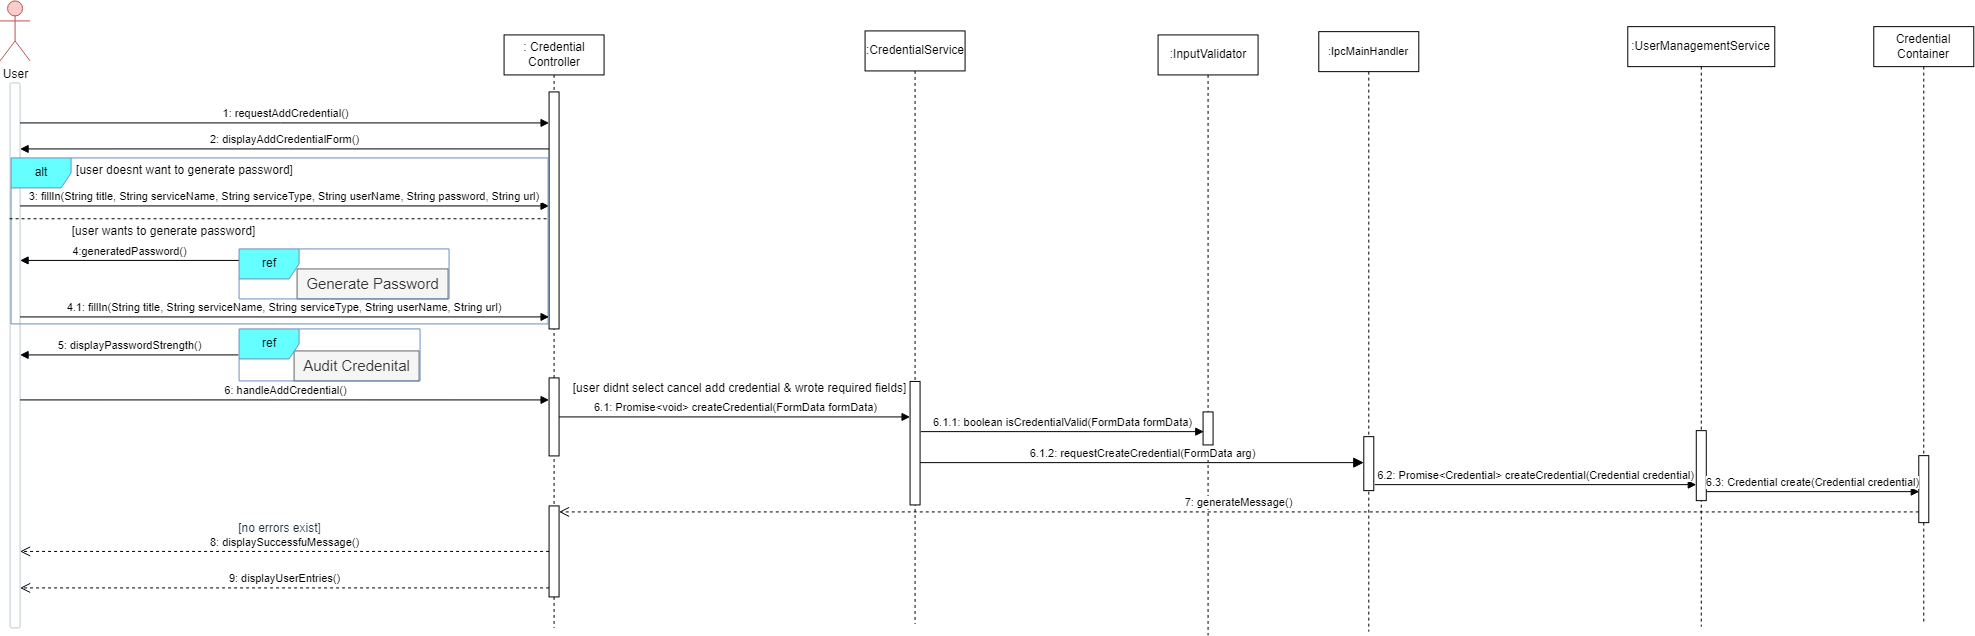

The diagram above was exported from draw.io. Its source (the exported page's mxGraphModel, read from the mxfile embedded in the PNG):
<mxGraphModel dx="1050" dy="630" grid="0" gridSize="10" guides="0" tooltips="1" connect="0" arrows="0" fold="1" page="1" pageScale="1" pageWidth="850" pageHeight="1100" background="#ffffff" math="0" shadow="0">
  <root>
    <mxCell id="0" />
    <mxCell id="1" parent="0" />
    <mxCell id="HbrsVPGaEcc1uKPgA8JR-519" value="User" style="shape=umlActor;verticalLabelPosition=bottom;verticalAlign=top;html=1;outlineConnect=0;rounded=1;labelBackgroundColor=none;fillColor=#f8cecc;strokeColor=#b85450;" vertex="1" parent="1">
      <mxGeometry x="662.5714983258931" y="499.42853655133945" width="30" height="60" as="geometry" />
    </mxCell>
    <mxCell id="HbrsVPGaEcc1uKPgA8JR-520" value="" style="html=1;points=[];perimeter=orthogonalPerimeter;outlineConnect=0;targetShapes=umlLifeline;portConstraint=eastwest;newEdgeStyle={&quot;edgeStyle&quot;:&quot;elbowEdgeStyle&quot;,&quot;elbow&quot;:&quot;vertical&quot;,&quot;curved&quot;:0,&quot;rounded&quot;:0};rounded=1;labelBackgroundColor=none;fillColor=#FFFFFF;strokeColor=#BAC8D3;fontColor=#182E3E;" vertex="1" parent="1">
      <mxGeometry x="672.5714983258931" y="581.4285365513394" width="10" height="545" as="geometry" />
    </mxCell>
    <mxCell id="HbrsVPGaEcc1uKPgA8JR-521" value=": Credential Controller" style="shape=umlLifeline;perimeter=lifelinePerimeter;whiteSpace=wrap;html=1;container=1;dropTarget=0;collapsible=0;recursiveResize=0;outlineConnect=0;portConstraint=eastwest;newEdgeStyle={&quot;curved&quot;:0,&quot;rounded&quot;:0};" vertex="1" parent="1">
      <mxGeometry x="1166.5714983258931" y="533.4285365513394" width="100" height="593" as="geometry" />
    </mxCell>
    <mxCell id="HbrsVPGaEcc1uKPgA8JR-522" value="" style="html=1;points=[[0,0,0,0,5],[0,1,0,0,-5],[1,0,0,0,5],[1,1,0,0,-5]];perimeter=orthogonalPerimeter;outlineConnect=0;targetShapes=umlLifeline;portConstraint=eastwest;newEdgeStyle={&quot;curved&quot;:0,&quot;rounded&quot;:0};" vertex="1" parent="HbrsVPGaEcc1uKPgA8JR-521">
      <mxGeometry x="45" y="57" width="10" height="237" as="geometry" />
    </mxCell>
    <mxCell id="HbrsVPGaEcc1uKPgA8JR-523" value="" style="html=1;points=[[0,0,0,0,5],[0,1,0,0,-5],[1,0,0,0,5],[1,1,0,0,-5]];perimeter=orthogonalPerimeter;outlineConnect=0;targetShapes=umlLifeline;portConstraint=eastwest;newEdgeStyle={&quot;curved&quot;:0,&quot;rounded&quot;:0};" vertex="1" parent="HbrsVPGaEcc1uKPgA8JR-521">
      <mxGeometry x="45" y="343" width="10" height="78" as="geometry" />
    </mxCell>
    <mxCell id="HbrsVPGaEcc1uKPgA8JR-524" value="" style="html=1;points=[[0,0,0,0,5],[0,1,0,0,-5],[1,0,0,0,5],[1,1,0,0,-5]];perimeter=orthogonalPerimeter;outlineConnect=0;targetShapes=umlLifeline;portConstraint=eastwest;newEdgeStyle={&quot;curved&quot;:0,&quot;rounded&quot;:0};" vertex="1" parent="HbrsVPGaEcc1uKPgA8JR-521">
      <mxGeometry x="45" y="471" width="10" height="91" as="geometry" />
    </mxCell>
    <mxCell id="HbrsVPGaEcc1uKPgA8JR-525" value=":InputValidator" style="shape=umlLifeline;perimeter=lifelinePerimeter;whiteSpace=wrap;html=1;container=1;dropTarget=0;collapsible=0;recursiveResize=0;outlineConnect=0;portConstraint=eastwest;newEdgeStyle={&quot;curved&quot;:0,&quot;rounded&quot;:0};" vertex="1" parent="1">
      <mxGeometry x="1820.5714983258933" y="533.4285365513394" width="100" height="600.5" as="geometry" />
    </mxCell>
    <mxCell id="HbrsVPGaEcc1uKPgA8JR-526" value="" style="html=1;points=[[0,0,0,0,5],[0,1,0,0,-5],[1,0,0,0,5],[1,1,0,0,-5]];perimeter=orthogonalPerimeter;outlineConnect=0;targetShapes=umlLifeline;portConstraint=eastwest;newEdgeStyle={&quot;curved&quot;:0,&quot;rounded&quot;:0};" vertex="1" parent="HbrsVPGaEcc1uKPgA8JR-525">
      <mxGeometry x="45" y="377" width="10" height="33" as="geometry" />
    </mxCell>
    <mxCell id="HbrsVPGaEcc1uKPgA8JR-527" value=":UserManagementService" style="shape=umlLifeline;perimeter=lifelinePerimeter;whiteSpace=wrap;html=1;container=1;dropTarget=0;collapsible=0;recursiveResize=0;outlineConnect=0;portConstraint=eastwest;newEdgeStyle={&quot;curved&quot;:0,&quot;rounded&quot;:0};" vertex="1" parent="1">
      <mxGeometry x="2290.281498325893" y="525.1385365513395" width="147" height="600" as="geometry" />
    </mxCell>
    <mxCell id="HbrsVPGaEcc1uKPgA8JR-528" value="" style="html=1;points=[[0,0,0,0,5],[0,1,0,0,-5],[1,0,0,0,5],[1,1,0,0,-5]];perimeter=orthogonalPerimeter;outlineConnect=0;targetShapes=umlLifeline;portConstraint=eastwest;newEdgeStyle={&quot;curved&quot;:0,&quot;rounded&quot;:0};" vertex="1" parent="HbrsVPGaEcc1uKPgA8JR-527">
      <mxGeometry x="68.5" y="404" width="10" height="70" as="geometry" />
    </mxCell>
    <mxCell id="HbrsVPGaEcc1uKPgA8JR-529" value=":CredentialService" style="shape=umlLifeline;perimeter=lifelinePerimeter;whiteSpace=wrap;html=1;container=1;dropTarget=0;collapsible=0;recursiveResize=0;outlineConnect=0;portConstraint=eastwest;newEdgeStyle={&quot;curved&quot;:0,&quot;rounded&quot;:0};" vertex="1" parent="1">
      <mxGeometry x="1527.5714983258931" y="529.4285365513394" width="100" height="593" as="geometry" />
    </mxCell>
    <mxCell id="HbrsVPGaEcc1uKPgA8JR-530" value="" style="html=1;points=[[0,0,0,0,5],[0,1,0,0,-5],[1,0,0,0,5],[1,1,0,0,-5]];perimeter=orthogonalPerimeter;outlineConnect=0;targetShapes=umlLifeline;portConstraint=eastwest;newEdgeStyle={&quot;curved&quot;:0,&quot;rounded&quot;:0};" vertex="1" parent="HbrsVPGaEcc1uKPgA8JR-529">
      <mxGeometry x="45" y="350.5" width="10" height="123.5" as="geometry" />
    </mxCell>
    <mxCell id="HbrsVPGaEcc1uKPgA8JR-531" value="1: requestAddCredential()" style="html=1;verticalAlign=bottom;endArrow=block;curved=0;rounded=0;" edge="1" parent="1" target="HbrsVPGaEcc1uKPgA8JR-522">
      <mxGeometry width="80" relative="1" as="geometry">
        <mxPoint x="682.5714983258931" y="621.4285365513394" as="sourcePoint" />
        <mxPoint x="869.5714983258931" y="621.4285365513394" as="targetPoint" />
      </mxGeometry>
    </mxCell>
    <mxCell id="HbrsVPGaEcc1uKPgA8JR-532" value="2: displayAddCredentialForm()" style="html=1;verticalAlign=bottom;endArrow=block;curved=0;rounded=0;" edge="1" parent="1" source="HbrsVPGaEcc1uKPgA8JR-522">
      <mxGeometry width="80" relative="1" as="geometry">
        <mxPoint x="1167.5714983258931" y="647.4285365513397" as="sourcePoint" />
        <mxPoint x="682.5714983258931" y="647.4285365513397" as="targetPoint" />
      </mxGeometry>
    </mxCell>
    <mxCell id="HbrsVPGaEcc1uKPgA8JR-533" value="3: fillIn(String title, String serviceName, String serviceType, String userName, String password, String url)&amp;nbsp;" style="html=1;verticalAlign=bottom;endArrow=block;curved=0;rounded=0;" edge="1" parent="1" target="HbrsVPGaEcc1uKPgA8JR-522">
      <mxGeometry x="0.0014" width="80" relative="1" as="geometry">
        <mxPoint x="682.5714983258931" y="704.4285365513394" as="sourcePoint" />
        <mxPoint x="1167.5714983258931" y="704.4285365513394" as="targetPoint" />
        <Array as="points">
          <mxPoint x="781.5714983258931" y="704.4285365513394" />
        </Array>
        <mxPoint as="offset" />
      </mxGeometry>
    </mxCell>
    <mxCell id="HbrsVPGaEcc1uKPgA8JR-534" value="alt" style="shape=umlFrame;whiteSpace=wrap;html=1;pointerEvents=0;fillColor=#66FFFF;strokeColor=#6c8ebf;" vertex="1" parent="1">
      <mxGeometry x="673.5714983258931" y="656.4285365513394" width="537" height="166" as="geometry" />
    </mxCell>
    <mxCell id="HbrsVPGaEcc1uKPgA8JR-535" value="[user doesnt want to generate password]" style="text;html=1;align=center;verticalAlign=middle;resizable=0;points=[];autosize=1;strokeColor=none;fillColor=none;" vertex="1" parent="1">
      <mxGeometry x="729.5714983258931" y="656.4285365513394" width="235" height="26" as="geometry" />
    </mxCell>
    <mxCell id="HbrsVPGaEcc1uKPgA8JR-536" value="" style="endArrow=none;dashed=1;html=1;rounded=0;exitX=-0.006;exitY=0.33;exitDx=0;exitDy=0;exitPerimeter=0;" edge="1" parent="1" target="HbrsVPGaEcc1uKPgA8JR-522">
      <mxGeometry width="50" height="50" relative="1" as="geometry">
        <mxPoint x="672.065498325893" y="717.2585365513394" as="sourcePoint" />
        <mxPoint x="1176.0714983258931" y="716.4285365513394" as="targetPoint" />
      </mxGeometry>
    </mxCell>
    <mxCell id="HbrsVPGaEcc1uKPgA8JR-537" value="[user wants to generate password]" style="text;html=1;align=center;verticalAlign=middle;resizable=0;points=[];autosize=1;strokeColor=none;fillColor=none;" vertex="1" parent="1">
      <mxGeometry x="725.5714983258931" y="717.4285365513394" width="201" height="26" as="geometry" />
    </mxCell>
    <mxCell id="HbrsVPGaEcc1uKPgA8JR-538" value="4:generatedPassword()" style="html=1;verticalAlign=bottom;endArrow=block;curved=0;rounded=0;exitX=0.002;exitY=0.23;exitDx=0;exitDy=0;exitPerimeter=0;" edge="1" parent="1" source="HbrsVPGaEcc1uKPgA8JR-548" target="HbrsVPGaEcc1uKPgA8JR-520">
      <mxGeometry width="80" relative="1" as="geometry">
        <mxPoint x="737.5714983258931" y="847.4285365513394" as="sourcePoint" />
        <mxPoint x="817.5714983258931" y="847.4285365513394" as="targetPoint" />
      </mxGeometry>
    </mxCell>
    <mxCell id="HbrsVPGaEcc1uKPgA8JR-539" value="4.1: fillIn(String title, String serviceName, String serviceType, String userName, String url)&amp;nbsp;" style="html=1;verticalAlign=bottom;endArrow=block;curved=0;rounded=0;" edge="1" parent="1" target="HbrsVPGaEcc1uKPgA8JR-522">
      <mxGeometry width="80" relative="1" as="geometry">
        <mxPoint x="682.5714983258931" y="815.4285365513394" as="sourcePoint" />
        <mxPoint x="1173.5714983258931" y="815.4285365513394" as="targetPoint" />
        <Array as="points">
          <mxPoint x="781.5714983258931" y="815.4285365513394" />
        </Array>
      </mxGeometry>
    </mxCell>
    <mxCell id="HbrsVPGaEcc1uKPgA8JR-540" value="5: displayPasswordStrength()" style="html=1;verticalAlign=bottom;endArrow=block;curved=0;rounded=0;exitX=-0.004;exitY=0.5;exitDx=0;exitDy=0;exitPerimeter=0;" edge="1" parent="1" source="HbrsVPGaEcc1uKPgA8JR-545" target="HbrsVPGaEcc1uKPgA8JR-520">
      <mxGeometry width="80" relative="1" as="geometry">
        <mxPoint x="903.893498325893" y="888.0085365513396" as="sourcePoint" />
        <mxPoint x="682.5714983258931" y="888.0085365513396" as="targetPoint" />
      </mxGeometry>
    </mxCell>
    <mxCell id="HbrsVPGaEcc1uKPgA8JR-541" value="6: handleAddCredential()" style="html=1;verticalAlign=bottom;endArrow=block;curved=0;rounded=0;" edge="1" parent="1" target="HbrsVPGaEcc1uKPgA8JR-523">
      <mxGeometry width="80" relative="1" as="geometry">
        <mxPoint x="682.5714983258931" y="898.4285365513394" as="sourcePoint" />
        <mxPoint x="1173.5714983258931" y="898.4285365513394" as="targetPoint" />
      </mxGeometry>
    </mxCell>
    <mxCell id="HbrsVPGaEcc1uKPgA8JR-542" value="" style="group" vertex="1" connectable="0" parent="1">
      <mxGeometry x="901.5714983258931" y="827.4285365513394" width="181" height="52" as="geometry" />
    </mxCell>
    <mxCell id="HbrsVPGaEcc1uKPgA8JR-543" value="" style="group" vertex="1" connectable="0" parent="HbrsVPGaEcc1uKPgA8JR-542">
      <mxGeometry width="181" height="52" as="geometry" />
    </mxCell>
    <mxCell id="HbrsVPGaEcc1uKPgA8JR-544" value="&lt;font style=&quot;font-size: 15px;&quot;&gt;Audit Credenital&lt;/font&gt;" style="text;html=1;align=center;verticalAlign=middle;resizable=0;points=[];autosize=1;strokeColor=#666666;fillColor=#f5f5f5;fontColor=#333333;" vertex="1" parent="HbrsVPGaEcc1uKPgA8JR-543">
      <mxGeometry x="55" y="22" width="125" height="30" as="geometry" />
    </mxCell>
    <mxCell id="HbrsVPGaEcc1uKPgA8JR-545" value="ref" style="shape=umlFrame;whiteSpace=wrap;html=1;pointerEvents=0;fillColor=#66FFFF;strokeColor=#6c8ebf;" vertex="1" parent="HbrsVPGaEcc1uKPgA8JR-543">
      <mxGeometry width="181" height="52" as="geometry" />
    </mxCell>
    <mxCell id="HbrsVPGaEcc1uKPgA8JR-546" value="" style="group" vertex="1" connectable="0" parent="1">
      <mxGeometry x="901.5714983258931" y="747.4285365513394" width="210" height="50" as="geometry" />
    </mxCell>
    <mxCell id="HbrsVPGaEcc1uKPgA8JR-547" value="&lt;font style=&quot;font-size: 15px;&quot;&gt;Generate Password&lt;/font&gt;" style="text;html=1;align=center;verticalAlign=middle;resizable=0;points=[];autosize=1;strokeColor=#666666;fillColor=#f5f5f5;fontColor=#333333;" vertex="1" parent="HbrsVPGaEcc1uKPgA8JR-546">
      <mxGeometry x="57.99948120300752" y="19.999130434782614" width="151" height="30" as="geometry" />
    </mxCell>
    <mxCell id="HbrsVPGaEcc1uKPgA8JR-548" value="ref" style="shape=umlFrame;whiteSpace=wrap;html=1;pointerEvents=0;fillColor=#66FFFF;strokeColor=#6c8ebf;" vertex="1" parent="HbrsVPGaEcc1uKPgA8JR-546">
      <mxGeometry width="210" height="50" as="geometry" />
    </mxCell>
    <mxCell id="HbrsVPGaEcc1uKPgA8JR-549" value="6.1: Promise&amp;lt;void&amp;gt; createCredential(FormData formData)" style="html=1;verticalAlign=bottom;endArrow=block;curved=0;rounded=0;" edge="1" parent="1" source="HbrsVPGaEcc1uKPgA8JR-523" target="HbrsVPGaEcc1uKPgA8JR-530">
      <mxGeometry x="0.0006" width="80" relative="1" as="geometry">
        <mxPoint x="1292.5714983258931" y="946.4285365513394" as="sourcePoint" />
        <mxPoint x="1372.5714983258931" y="946.4285365513394" as="targetPoint" />
        <mxPoint as="offset" />
      </mxGeometry>
    </mxCell>
    <mxCell id="HbrsVPGaEcc1uKPgA8JR-550" value="6.2: Promise&amp;lt;Credential&amp;gt; createCredential(Credential credential)" style="html=1;verticalAlign=bottom;endArrow=block;curved=0;rounded=0;" edge="1" parent="1" target="HbrsVPGaEcc1uKPgA8JR-528">
      <mxGeometry x="-0.0003" width="80" relative="1" as="geometry">
        <mxPoint x="2037.2857840401782" y="983.1428397042412" as="sourcePoint" />
        <mxPoint x="2261.781498325893" y="983.1428397042412" as="targetPoint" />
        <mxPoint as="offset" />
      </mxGeometry>
    </mxCell>
    <mxCell id="HbrsVPGaEcc1uKPgA8JR-551" value="6.1.1: boolean isCredentialValid(FormData formData)" style="html=1;verticalAlign=bottom;endArrow=block;curved=0;rounded=0;" edge="1" parent="1">
      <mxGeometry width="80" relative="1" as="geometry">
        <mxPoint x="1583.2814983258932" y="930.1385365513395" as="sourcePoint" />
        <mxPoint x="1866.2814983258934" y="930.1385365513395" as="targetPoint" />
      </mxGeometry>
    </mxCell>
    <mxCell id="HbrsVPGaEcc1uKPgA8JR-552" value="[user didnt select cancel add credential &amp;amp; wrote required fields]" style="text;html=1;align=center;verticalAlign=middle;resizable=0;points=[];autosize=1;strokeColor=none;fillColor=none;" vertex="1" parent="1">
      <mxGeometry x="1225.5714983258931" y="874.4285365513394" width="352" height="26" as="geometry" />
    </mxCell>
    <mxCell id="HbrsVPGaEcc1uKPgA8JR-553" value="Credential Container" style="shape=umlLifeline;perimeter=lifelinePerimeter;whiteSpace=wrap;html=1;container=1;dropTarget=0;collapsible=0;recursiveResize=0;outlineConnect=0;portConstraint=eastwest;newEdgeStyle={&quot;curved&quot;:0,&quot;rounded&quot;:0};" vertex="1" parent="1">
      <mxGeometry x="2536.281498325893" y="525.1385365513395" width="100" height="598" as="geometry" />
    </mxCell>
    <mxCell id="HbrsVPGaEcc1uKPgA8JR-554" value="" style="html=1;points=[[0,0,0,0,5],[0,1,0,0,-5],[1,0,0,0,5],[1,1,0,0,-5]];perimeter=orthogonalPerimeter;outlineConnect=0;targetShapes=umlLifeline;portConstraint=eastwest;newEdgeStyle={&quot;curved&quot;:0,&quot;rounded&quot;:0};" vertex="1" parent="HbrsVPGaEcc1uKPgA8JR-553">
      <mxGeometry x="45" y="429" width="10" height="67" as="geometry" />
    </mxCell>
    <mxCell id="HbrsVPGaEcc1uKPgA8JR-555" value="6.3: Credential create(Credential credential)" style="html=1;verticalAlign=bottom;endArrow=block;curved=0;rounded=0;" edge="1" parent="1">
      <mxGeometry width="80" relative="1" as="geometry">
        <mxPoint x="2369.281498325893" y="990.1385365513395" as="sourcePoint" />
        <mxPoint x="2581.781498325893" y="990.1385365513395" as="targetPoint" />
      </mxGeometry>
    </mxCell>
    <mxCell id="HbrsVPGaEcc1uKPgA8JR-556" value="7: generateMessage()" style="html=1;verticalAlign=bottom;endArrow=open;dashed=1;endSize=8;curved=0;rounded=0;" edge="1" parent="1" source="HbrsVPGaEcc1uKPgA8JR-554">
      <mxGeometry relative="1" as="geometry">
        <mxPoint x="2221.571498325893" y="1010.4285365513394" as="sourcePoint" />
        <mxPoint x="1221.5714983258931" y="1010.4285365513394" as="targetPoint" />
      </mxGeometry>
    </mxCell>
    <mxCell id="HbrsVPGaEcc1uKPgA8JR-557" value="8: displaySuccessfuMessage()" style="html=1;verticalAlign=bottom;endArrow=open;dashed=1;endSize=8;curved=0;rounded=0;" edge="1" parent="1" source="HbrsVPGaEcc1uKPgA8JR-524" target="HbrsVPGaEcc1uKPgA8JR-520">
      <mxGeometry relative="1" as="geometry">
        <mxPoint x="1218.5714983258931" y="881.4285365513394" as="sourcePoint" />
        <mxPoint x="1138.5714983258931" y="881.4285365513394" as="targetPoint" />
      </mxGeometry>
    </mxCell>
    <mxCell id="HbrsVPGaEcc1uKPgA8JR-558" value="9: displayUserEntries()" style="html=1;verticalAlign=bottom;endArrow=open;dashed=1;endSize=8;curved=0;rounded=0;" edge="1" parent="1" source="HbrsVPGaEcc1uKPgA8JR-524">
      <mxGeometry relative="1" as="geometry">
        <mxPoint x="1173.5714983258931" y="1086.4285365513394" as="sourcePoint" />
        <mxPoint x="682.5714983258931" y="1086.4285365513394" as="targetPoint" />
      </mxGeometry>
    </mxCell>
    <mxCell id="HbrsVPGaEcc1uKPgA8JR-559" value="[no errors exist]" style="text;html=1;align=center;verticalAlign=middle;resizable=0;points=[];autosize=1;strokeColor=none;fillColor=none;rounded=1;labelBackgroundColor=none;fontColor=#182E3E;" vertex="1" parent="1">
      <mxGeometry x="891.5714983258931" y="1014.4285365513394" width="101" height="26" as="geometry" />
    </mxCell>
    <mxCell id="HbrsVPGaEcc1uKPgA8JR-560" value=":IpcMainHandler" style="shape=umlLifeline;perimeter=lifelinePerimeter;whiteSpace=wrap;html=1;container=1;dropTarget=0;collapsible=0;recursiveResize=0;outlineConnect=0;portConstraint=eastwest;newEdgeStyle={&quot;curved&quot;:0,&quot;rounded&quot;:0};fontSize=11;" vertex="1" parent="1">
      <mxGeometry x="1981.2857840401787" y="530.1428397042412" width="100" height="600" as="geometry" />
    </mxCell>
    <mxCell id="HbrsVPGaEcc1uKPgA8JR-561" value="" style="html=1;points=[[0,0,0,0,5],[0,1,0,0,-5],[1,0,0,0,5],[1,1,0,0,-5]];perimeter=orthogonalPerimeter;outlineConnect=0;targetShapes=umlLifeline;portConstraint=eastwest;newEdgeStyle={&quot;curved&quot;:0,&quot;rounded&quot;:0};fontSize=16;" vertex="1" parent="HbrsVPGaEcc1uKPgA8JR-560">
      <mxGeometry x="45" y="405" width="10" height="54" as="geometry" />
    </mxCell>
    <mxCell id="HbrsVPGaEcc1uKPgA8JR-562" value="6.1.2: requestCreateCredential(FormData arg)" style="html=1;verticalAlign=bottom;endArrow=block;curved=0;rounded=0;fontSize=11;startSize=8;endSize=8;" edge="1" parent="1">
      <mxGeometry width="80" relative="1" as="geometry">
        <mxPoint x="1582.5714983258931" y="961.1385365513395" as="sourcePoint" />
        <mxPoint x="2026.2857840401787" y="961.1385365513395" as="targetPoint" />
      </mxGeometry>
    </mxCell>
  </root>
</mxGraphModel>